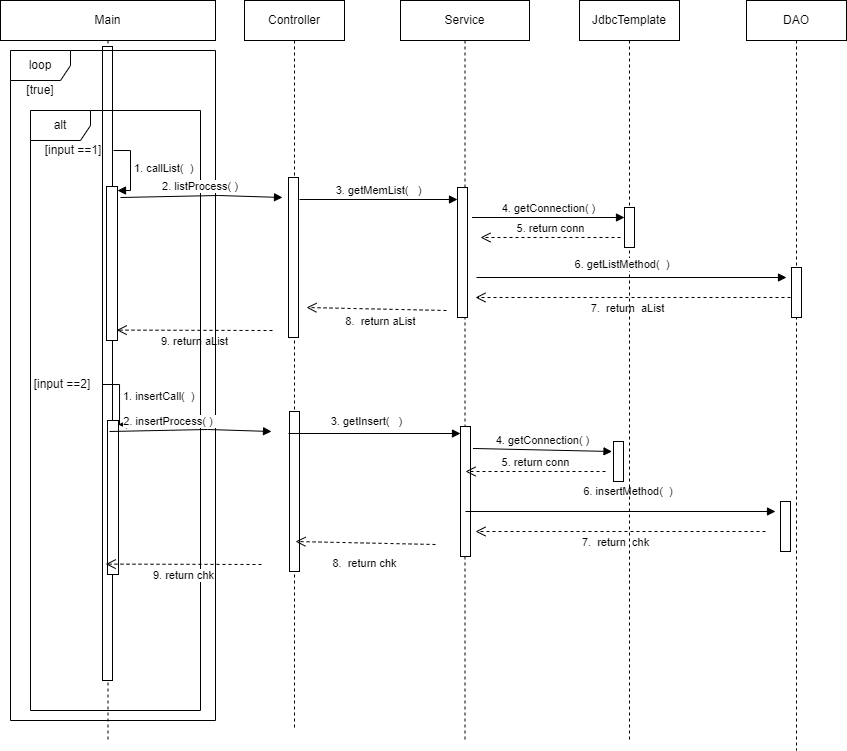

The diagram above was exported from draw.io. Its source (the exported page's mxGraphModel, read from the mxfile embedded in the PNG):
<mxGraphModel dx="1768" dy="517" grid="1" gridSize="10" guides="1" tooltips="1" connect="1" arrows="1" fold="1" page="1" pageScale="1" pageWidth="827" pageHeight="1169" math="0" shadow="0">
  <root>
    <mxCell id="0" />
    <mxCell id="1" parent="0" />
    <mxCell id="wvU1Y24dSa1Pad1DpmfL-12" value="Main" style="shape=umlLifeline;perimeter=lifelinePerimeter;whiteSpace=wrap;html=1;container=1;collapsible=0;recursiveResize=0;outlineConnect=0;flipH=0;" parent="1" vertex="1">
      <mxGeometry x="-460" y="60" width="215" height="740" as="geometry" />
    </mxCell>
    <mxCell id="wvU1Y24dSa1Pad1DpmfL-76" value="" style="html=1;points=[];perimeter=orthogonalPerimeter;" parent="wvU1Y24dSa1Pad1DpmfL-12" vertex="1">
      <mxGeometry x="102" y="46" width="10" height="634" as="geometry" />
    </mxCell>
    <mxCell id="wvU1Y24dSa1Pad1DpmfL-35" value="9. return aList" style="html=1;verticalAlign=bottom;endArrow=open;dashed=1;endSize=8;rounded=0;entryX=1.29;entryY=0.738;entryDx=0;entryDy=0;entryPerimeter=0;" parent="wvU1Y24dSa1Pad1DpmfL-12" edge="1">
      <mxGeometry y="20" relative="1" as="geometry">
        <mxPoint x="272" y="330" as="sourcePoint" />
        <mxPoint x="116.19000000000005" y="329.60000000000014" as="targetPoint" />
        <mxPoint as="offset" />
      </mxGeometry>
    </mxCell>
    <mxCell id="wvU1Y24dSa1Pad1DpmfL-50" value="" style="html=1;points=[];perimeter=orthogonalPerimeter;" parent="wvU1Y24dSa1Pad1DpmfL-12" vertex="1">
      <mxGeometry x="106" y="186" width="11" height="154" as="geometry" />
    </mxCell>
    <mxCell id="wvU1Y24dSa1Pad1DpmfL-59" value="loop" style="shape=umlFrame;whiteSpace=wrap;html=1;" parent="wvU1Y24dSa1Pad1DpmfL-12" vertex="1">
      <mxGeometry x="10" y="50" width="205" height="670" as="geometry" />
    </mxCell>
    <mxCell id="wvU1Y24dSa1Pad1DpmfL-64" value="alt" style="shape=umlFrame;whiteSpace=wrap;html=1;" parent="wvU1Y24dSa1Pad1DpmfL-12" vertex="1">
      <mxGeometry x="30" y="110" width="170" height="600" as="geometry" />
    </mxCell>
    <mxCell id="wvU1Y24dSa1Pad1DpmfL-62" value="[true]" style="text;align=center;fontStyle=0;verticalAlign=middle;spacingLeft=3;spacingRight=3;strokeColor=none;rotatable=0;points=[[0,0.5],[1,0.5]];portConstraint=eastwest;" parent="wvU1Y24dSa1Pad1DpmfL-12" vertex="1">
      <mxGeometry y="76" width="80" height="26" as="geometry" />
    </mxCell>
    <mxCell id="wvU1Y24dSa1Pad1DpmfL-65" value="[input ==1]" style="text;align=center;fontStyle=0;verticalAlign=middle;spacingLeft=3;spacingRight=3;strokeColor=none;rotatable=0;points=[[0,0.5],[1,0.5]];portConstraint=eastwest;" parent="wvU1Y24dSa1Pad1DpmfL-12" vertex="1">
      <mxGeometry x="33" y="136" width="80" height="26" as="geometry" />
    </mxCell>
    <mxCell id="wvU1Y24dSa1Pad1DpmfL-78" value="1. callList(&amp;nbsp; )" style="edgeStyle=orthogonalEdgeStyle;html=1;align=left;spacingLeft=2;endArrow=block;rounded=0;" parent="wvU1Y24dSa1Pad1DpmfL-12" target="wvU1Y24dSa1Pad1DpmfL-50" edge="1">
      <mxGeometry relative="1" as="geometry">
        <mxPoint x="113" y="150" as="sourcePoint" />
        <Array as="points">
          <mxPoint x="130" y="150" />
          <mxPoint x="130" y="190" />
        </Array>
        <mxPoint x="118" y="170" as="targetPoint" />
      </mxGeometry>
    </mxCell>
    <mxCell id="kKg5rtO33iioPI4PuPkv-35" value="" style="html=1;points=[];perimeter=orthogonalPerimeter;" vertex="1" parent="wvU1Y24dSa1Pad1DpmfL-12">
      <mxGeometry x="107" y="420" width="11" height="154" as="geometry" />
    </mxCell>
    <mxCell id="wvU1Y24dSa1Pad1DpmfL-13" value="Controller" style="shape=umlLifeline;perimeter=lifelinePerimeter;whiteSpace=wrap;html=1;container=1;collapsible=0;recursiveResize=0;outlineConnect=0;flipH=0;" parent="1" vertex="1">
      <mxGeometry x="-216" y="60" width="100" height="730" as="geometry" />
    </mxCell>
    <mxCell id="wvU1Y24dSa1Pad1DpmfL-16" value="" style="html=1;points=[];perimeter=orthogonalPerimeter;" parent="wvU1Y24dSa1Pad1DpmfL-13" vertex="1">
      <mxGeometry x="44" y="177" width="10" height="160" as="geometry" />
    </mxCell>
    <mxCell id="wvU1Y24dSa1Pad1DpmfL-20" value="3. getMemList(&amp;nbsp; &amp;nbsp;)" style="html=1;verticalAlign=bottom;endArrow=block;rounded=0;" parent="wvU1Y24dSa1Pad1DpmfL-13" target="wvU1Y24dSa1Pad1DpmfL-19" edge="1">
      <mxGeometry width="80" relative="1" as="geometry">
        <mxPoint x="55" y="199" as="sourcePoint" />
        <mxPoint x="267" y="198.78999999999996" as="targetPoint" />
      </mxGeometry>
    </mxCell>
    <mxCell id="kKg5rtO33iioPI4PuPkv-38" value="" style="html=1;points=[];perimeter=orthogonalPerimeter;" vertex="1" parent="wvU1Y24dSa1Pad1DpmfL-13">
      <mxGeometry x="45" y="411" width="10" height="160" as="geometry" />
    </mxCell>
    <mxCell id="wvU1Y24dSa1Pad1DpmfL-14" value="Service" style="shape=umlLifeline;perimeter=lifelinePerimeter;whiteSpace=wrap;html=1;container=1;collapsible=0;recursiveResize=0;outlineConnect=0;flipH=0;" parent="1" vertex="1">
      <mxGeometry x="-60" y="60" width="129" height="740" as="geometry" />
    </mxCell>
    <mxCell id="wvU1Y24dSa1Pad1DpmfL-19" value="" style="html=1;points=[];perimeter=orthogonalPerimeter;" parent="wvU1Y24dSa1Pad1DpmfL-14" vertex="1">
      <mxGeometry x="57" y="187" width="10" height="130" as="geometry" />
    </mxCell>
    <mxCell id="wvU1Y24dSa1Pad1DpmfL-34" value="7.&amp;nbsp; return&amp;nbsp; aList" style="html=1;verticalAlign=bottom;endArrow=open;dashed=1;endSize=8;rounded=0;" parent="wvU1Y24dSa1Pad1DpmfL-14" edge="1">
      <mxGeometry x="0.0345" y="20" relative="1" as="geometry">
        <mxPoint x="390" y="297" as="sourcePoint" />
        <mxPoint x="75" y="297" as="targetPoint" />
        <mxPoint as="offset" />
      </mxGeometry>
    </mxCell>
    <mxCell id="kKg5rtO33iioPI4PuPkv-34" value="9. return chk" style="html=1;verticalAlign=bottom;endArrow=open;dashed=1;endSize=8;rounded=0;entryX=1.29;entryY=0.738;entryDx=0;entryDy=0;entryPerimeter=0;" edge="1" parent="wvU1Y24dSa1Pad1DpmfL-14">
      <mxGeometry y="20" relative="1" as="geometry">
        <mxPoint x="-139" y="564" as="sourcePoint" />
        <mxPoint x="-294.80999999999995" y="563.6000000000001" as="targetPoint" />
        <mxPoint as="offset" />
      </mxGeometry>
    </mxCell>
    <mxCell id="kKg5rtO33iioPI4PuPkv-36" value="[input ==2]" style="text;align=center;fontStyle=0;verticalAlign=middle;spacingLeft=3;spacingRight=3;strokeColor=none;rotatable=0;points=[[0,0.5],[1,0.5]];portConstraint=eastwest;" vertex="1" parent="wvU1Y24dSa1Pad1DpmfL-14">
      <mxGeometry x="-378" y="370" width="80" height="26" as="geometry" />
    </mxCell>
    <mxCell id="kKg5rtO33iioPI4PuPkv-37" value="1. insertCall(&amp;nbsp; )" style="edgeStyle=orthogonalEdgeStyle;html=1;align=left;spacingLeft=2;endArrow=block;rounded=0;" edge="1" target="kKg5rtO33iioPI4PuPkv-35" parent="wvU1Y24dSa1Pad1DpmfL-14">
      <mxGeometry relative="1" as="geometry">
        <mxPoint x="-298" y="384" as="sourcePoint" />
        <Array as="points">
          <mxPoint x="-281" y="384" />
          <mxPoint x="-281" y="424" />
        </Array>
        <mxPoint x="167" y="344" as="targetPoint" />
      </mxGeometry>
    </mxCell>
    <mxCell id="kKg5rtO33iioPI4PuPkv-39" value="3. getInsert(&amp;nbsp; &amp;nbsp;)" style="html=1;verticalAlign=bottom;endArrow=block;rounded=0;" edge="1" target="kKg5rtO33iioPI4PuPkv-40" parent="wvU1Y24dSa1Pad1DpmfL-14">
      <mxGeometry x="-0.0955" y="3" width="80" relative="1" as="geometry">
        <mxPoint x="-112" y="433" as="sourcePoint" />
        <mxPoint x="316" y="372.78999999999996" as="targetPoint" />
        <mxPoint as="offset" />
      </mxGeometry>
    </mxCell>
    <mxCell id="kKg5rtO33iioPI4PuPkv-40" value="" style="html=1;points=[];perimeter=orthogonalPerimeter;" vertex="1" parent="wvU1Y24dSa1Pad1DpmfL-14">
      <mxGeometry x="60" y="426" width="10" height="130" as="geometry" />
    </mxCell>
    <mxCell id="kKg5rtO33iioPI4PuPkv-41" value="4. getConnection( )" style="html=1;verticalAlign=bottom;endArrow=block;rounded=0;exitX=1.245;exitY=0.169;exitDx=0;exitDy=0;exitPerimeter=0;" edge="1" parent="wvU1Y24dSa1Pad1DpmfL-14" source="kKg5rtO33iioPI4PuPkv-40">
      <mxGeometry width="80" relative="1" as="geometry">
        <mxPoint x="59" y="451" as="sourcePoint" />
        <mxPoint x="211.5" y="451" as="targetPoint" />
      </mxGeometry>
    </mxCell>
    <mxCell id="kKg5rtO33iioPI4PuPkv-42" value="5. return conn" style="html=1;verticalAlign=bottom;endArrow=open;dashed=1;endSize=8;rounded=0;" edge="1" parent="wvU1Y24dSa1Pad1DpmfL-14">
      <mxGeometry relative="1" as="geometry">
        <mxPoint x="205" y="471" as="sourcePoint" />
        <mxPoint x="65" y="471" as="targetPoint" />
      </mxGeometry>
    </mxCell>
    <mxCell id="kKg5rtO33iioPI4PuPkv-43" value="7.&amp;nbsp; return&amp;nbsp; chk" style="html=1;verticalAlign=bottom;endArrow=open;dashed=1;endSize=8;rounded=0;" edge="1" parent="wvU1Y24dSa1Pad1DpmfL-14">
      <mxGeometry x="0.0345" y="20" relative="1" as="geometry">
        <mxPoint x="365" y="531" as="sourcePoint" />
        <mxPoint x="75" y="531" as="targetPoint" />
        <mxPoint as="offset" />
      </mxGeometry>
    </mxCell>
    <mxCell id="kKg5rtO33iioPI4PuPkv-44" value="" style="html=1;points=[];perimeter=orthogonalPerimeter;" vertex="1" parent="wvU1Y24dSa1Pad1DpmfL-14">
      <mxGeometry x="380" y="501" width="10" height="50" as="geometry" />
    </mxCell>
    <mxCell id="kKg5rtO33iioPI4PuPkv-45" value="2. insertProcess( )&amp;nbsp;" style="html=1;verticalAlign=bottom;endArrow=block;rounded=0;" edge="1" parent="wvU1Y24dSa1Pad1DpmfL-14">
      <mxGeometry x="-0.2594" width="80" relative="1" as="geometry">
        <mxPoint x="-291" y="431" as="sourcePoint" />
        <mxPoint x="-129" y="431" as="targetPoint" />
        <Array as="points">
          <mxPoint x="-193" y="429" />
        </Array>
        <mxPoint as="offset" />
      </mxGeometry>
    </mxCell>
    <mxCell id="kKg5rtO33iioPI4PuPkv-46" value="" style="html=1;points=[];perimeter=orthogonalPerimeter;" vertex="1" parent="wvU1Y24dSa1Pad1DpmfL-14">
      <mxGeometry x="213" y="441" width="10" height="40" as="geometry" />
    </mxCell>
    <mxCell id="kKg5rtO33iioPI4PuPkv-47" value="6. insertMethod(&amp;nbsp; )&amp;nbsp;" style="html=1;verticalAlign=bottom;endArrow=block;rounded=0;" edge="1" parent="wvU1Y24dSa1Pad1DpmfL-14">
      <mxGeometry x="0.0581" y="11" width="80" relative="1" as="geometry">
        <mxPoint x="65" y="511" as="sourcePoint" />
        <mxPoint x="375" y="511" as="targetPoint" />
        <mxPoint as="offset" />
      </mxGeometry>
    </mxCell>
    <mxCell id="kKg5rtO33iioPI4PuPkv-48" value="8.&amp;nbsp; return chk" style="html=1;verticalAlign=bottom;endArrow=open;dashed=1;endSize=8;rounded=0;" edge="1" parent="wvU1Y24dSa1Pad1DpmfL-14">
      <mxGeometry y="30" relative="1" as="geometry">
        <mxPoint x="35" y="544" as="sourcePoint" />
        <mxPoint x="-105" y="541" as="targetPoint" />
        <mxPoint as="offset" />
      </mxGeometry>
    </mxCell>
    <mxCell id="wvU1Y24dSa1Pad1DpmfL-15" value="DAO" style="shape=umlLifeline;perimeter=lifelinePerimeter;whiteSpace=wrap;html=1;container=1;collapsible=0;recursiveResize=0;outlineConnect=0;flipH=0;" parent="1" vertex="1">
      <mxGeometry x="286" y="60" width="100" height="750" as="geometry" />
    </mxCell>
    <mxCell id="wvU1Y24dSa1Pad1DpmfL-21" value="" style="html=1;points=[];perimeter=orthogonalPerimeter;" parent="wvU1Y24dSa1Pad1DpmfL-15" vertex="1">
      <mxGeometry x="45" y="267" width="10" height="50" as="geometry" />
    </mxCell>
    <mxCell id="wvU1Y24dSa1Pad1DpmfL-17" value="2. listProcess( )&amp;nbsp;" style="html=1;verticalAlign=bottom;endArrow=block;rounded=0;" parent="1" edge="1">
      <mxGeometry width="80" relative="1" as="geometry">
        <mxPoint x="-340" y="257" as="sourcePoint" />
        <mxPoint x="-178" y="257" as="targetPoint" />
        <Array as="points">
          <mxPoint x="-242" y="255" />
        </Array>
      </mxGeometry>
    </mxCell>
    <mxCell id="wvU1Y24dSa1Pad1DpmfL-28" value="JdbcTemplate" style="shape=umlLifeline;perimeter=lifelinePerimeter;whiteSpace=wrap;html=1;container=1;collapsible=0;recursiveResize=0;outlineConnect=0;flipH=0;" parent="1" vertex="1">
      <mxGeometry x="119" y="60" width="100" height="740" as="geometry" />
    </mxCell>
    <mxCell id="wvU1Y24dSa1Pad1DpmfL-29" value="" style="html=1;points=[];perimeter=orthogonalPerimeter;" parent="wvU1Y24dSa1Pad1DpmfL-28" vertex="1">
      <mxGeometry x="45" y="207" width="10" height="40" as="geometry" />
    </mxCell>
    <mxCell id="wvU1Y24dSa1Pad1DpmfL-30" value="6. getListMethod(&amp;nbsp; )&amp;nbsp;" style="html=1;verticalAlign=bottom;endArrow=block;rounded=0;" parent="wvU1Y24dSa1Pad1DpmfL-28" edge="1">
      <mxGeometry x="-0.0476" y="4" width="80" relative="1" as="geometry">
        <mxPoint x="-103" y="277" as="sourcePoint" />
        <mxPoint x="207" y="277" as="targetPoint" />
        <mxPoint as="offset" />
      </mxGeometry>
    </mxCell>
    <mxCell id="wvU1Y24dSa1Pad1DpmfL-31" value="4. getConnection( )" style="html=1;verticalAlign=bottom;endArrow=block;rounded=0;" parent="wvU1Y24dSa1Pad1DpmfL-28" edge="1">
      <mxGeometry width="80" relative="1" as="geometry">
        <mxPoint x="-107.5" y="217" as="sourcePoint" />
        <mxPoint x="45" y="217" as="targetPoint" />
      </mxGeometry>
    </mxCell>
    <mxCell id="wvU1Y24dSa1Pad1DpmfL-33" value="5. return conn" style="html=1;verticalAlign=bottom;endArrow=open;dashed=1;endSize=8;rounded=0;" parent="wvU1Y24dSa1Pad1DpmfL-28" edge="1">
      <mxGeometry relative="1" as="geometry">
        <mxPoint x="41" y="237" as="sourcePoint" />
        <mxPoint x="-99" y="237" as="targetPoint" />
      </mxGeometry>
    </mxCell>
    <mxCell id="wvU1Y24dSa1Pad1DpmfL-26" value="8.&amp;nbsp; return aList" style="html=1;verticalAlign=bottom;endArrow=open;dashed=1;endSize=8;rounded=0;" parent="1" edge="1">
      <mxGeometry x="-0.0637" y="21" relative="1" as="geometry">
        <mxPoint x="-14" y="370" as="sourcePoint" />
        <mxPoint x="-154" y="367" as="targetPoint" />
        <mxPoint as="offset" />
      </mxGeometry>
    </mxCell>
  </root>
</mxGraphModel>